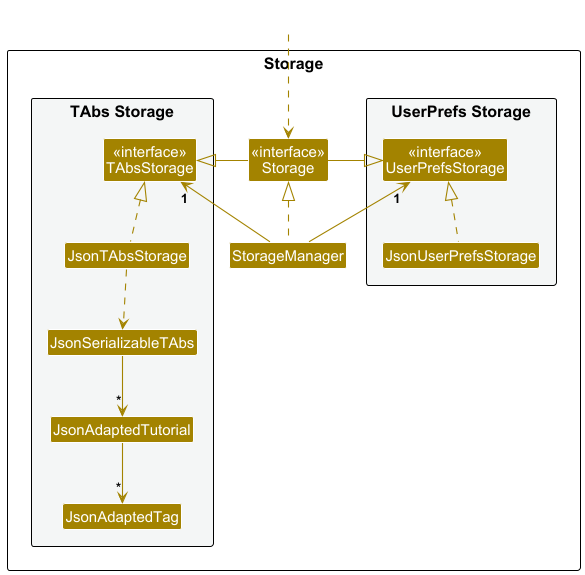

The diagram above was rendered by PlantUML. Its source (embedded in the PNG):
@startuml
!include style.puml
skinparam arrowThickness 1.1
skinparam arrowColor STORAGE_COLOR
skinparam classBackgroundColor STORAGE_COLOR

package Storage as StoragePackage {

package "UserPrefs Storage" #F4F6F6{
Class "<<interface>>\nUserPrefsStorage" as UserPrefsStorage
Class JsonUserPrefsStorage
}

Class "<<interface>>\nStorage" as Storage
Class StorageManager

package "TAbs Storage" #F4F6F6{
Class "<<interface>>\nTAbsStorage" as TAbsStorage
Class JsonTAbsStorage
Class JsonSerializableTAbs
Class JsonAdaptedTutorial
Class JsonAdaptedTag
}

}

Class HiddenOutside #FFFFFF
HiddenOutside ..> Storage

StorageManager .up.|> Storage
StorageManager -up-> "1" UserPrefsStorage
StorageManager -up-> "1" TAbsStorage

Storage -left-|> UserPrefsStorage
Storage -right-|> TAbsStorage

JsonUserPrefsStorage .up.|> UserPrefsStorage
JsonTAbsStorage .up.|> TAbsStorage
JsonTAbsStorage ..> JsonSerializableTAbs
JsonSerializableTAbs --> "*" JsonAdaptedTutorial
JsonAdaptedTutorial --> "*" JsonAdaptedTag

@enduml